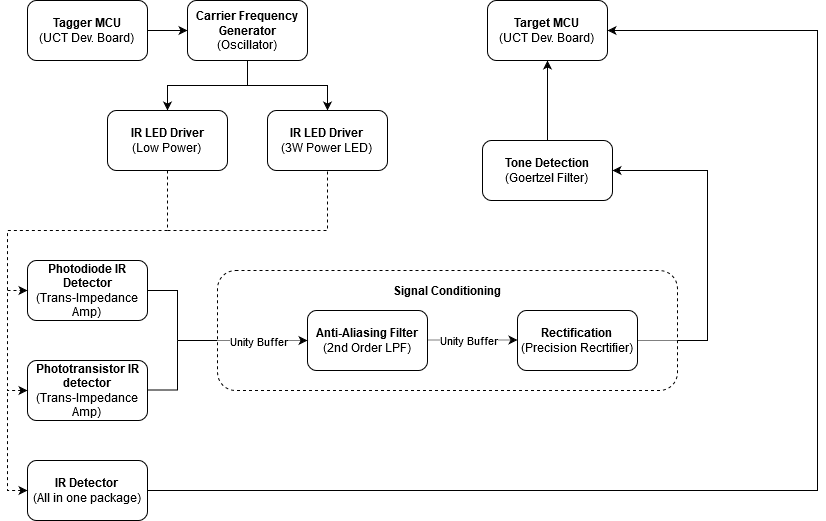

The diagram above was exported from draw.io. Its source (the exported page's mxGraphModel, read from the mxfile embedded in the PNG):
<mxGraphModel dx="1422" dy="763" grid="1" gridSize="10" guides="1" tooltips="1" connect="1" arrows="1" fold="1" page="1" pageScale="1" pageWidth="850" pageHeight="1100" math="0" shadow="0">
  <root>
    <mxCell id="0" />
    <mxCell id="1" parent="0" />
    <mxCell id="uc5iRVmBgQ_XqoSIN708-4" value="" style="rounded=1;whiteSpace=wrap;html=1;dashed=1;" vertex="1" parent="1">
      <mxGeometry x="230" y="350" width="460" height="120" as="geometry" />
    </mxCell>
    <mxCell id="EL8J1U6gTRaESC0L5m4n-10" style="edgeStyle=orthogonalEdgeStyle;rounded=0;orthogonalLoop=1;jettySize=auto;html=1;entryX=0;entryY=0.5;entryDx=0;entryDy=0;" parent="1" source="EL8J1U6gTRaESC0L5m4n-1" target="EL8J1U6gTRaESC0L5m4n-2" edge="1">
      <mxGeometry relative="1" as="geometry" />
    </mxCell>
    <mxCell id="EL8J1U6gTRaESC0L5m4n-1" value="&lt;div&gt;&lt;b&gt;Tagger MCU&lt;/b&gt;&lt;/div&gt;&lt;div&gt;(UCT Dev. Board)&lt;br&gt;&lt;/div&gt;" style="rounded=1;whiteSpace=wrap;html=1;" parent="1" vertex="1">
      <mxGeometry x="40" y="80" width="120" height="60" as="geometry" />
    </mxCell>
    <mxCell id="EL8J1U6gTRaESC0L5m4n-11" style="edgeStyle=orthogonalEdgeStyle;rounded=0;orthogonalLoop=1;jettySize=auto;html=1;entryX=0.5;entryY=0;entryDx=0;entryDy=0;" parent="1" source="EL8J1U6gTRaESC0L5m4n-2" target="EL8J1U6gTRaESC0L5m4n-3" edge="1">
      <mxGeometry relative="1" as="geometry" />
    </mxCell>
    <mxCell id="EL8J1U6gTRaESC0L5m4n-12" style="edgeStyle=orthogonalEdgeStyle;rounded=0;orthogonalLoop=1;jettySize=auto;html=1;" parent="1" source="EL8J1U6gTRaESC0L5m4n-2" target="EL8J1U6gTRaESC0L5m4n-4" edge="1">
      <mxGeometry relative="1" as="geometry" />
    </mxCell>
    <mxCell id="EL8J1U6gTRaESC0L5m4n-2" value="&lt;div&gt;&lt;b&gt;Carrier Frequency Generator&lt;/b&gt;&lt;/div&gt;&lt;div&gt;(Oscillator)&lt;br&gt;&lt;b&gt;&lt;/b&gt;&lt;/div&gt;" style="rounded=1;whiteSpace=wrap;html=1;" parent="1" vertex="1">
      <mxGeometry x="200" y="80" width="120" height="60" as="geometry" />
    </mxCell>
    <mxCell id="EL8J1U6gTRaESC0L5m4n-14" style="edgeStyle=orthogonalEdgeStyle;rounded=0;orthogonalLoop=1;jettySize=auto;html=1;dashed=1;endArrow=none;endFill=0;" parent="1" source="EL8J1U6gTRaESC0L5m4n-3" edge="1">
      <mxGeometry relative="1" as="geometry">
        <mxPoint x="100" y="310" as="targetPoint" />
        <Array as="points">
          <mxPoint x="180" y="310" />
        </Array>
      </mxGeometry>
    </mxCell>
    <mxCell id="EL8J1U6gTRaESC0L5m4n-3" value="&lt;div&gt;&lt;b&gt;IR LED Driver&lt;/b&gt;&lt;/div&gt;&lt;div&gt;(Low Power)&lt;br&gt;&lt;/div&gt;" style="rounded=1;whiteSpace=wrap;html=1;" parent="1" vertex="1">
      <mxGeometry x="120" y="190" width="120" height="60" as="geometry" />
    </mxCell>
    <mxCell id="EL8J1U6gTRaESC0L5m4n-4" value="&lt;div&gt;&lt;b&gt;IR LED Driver&lt;/b&gt;&lt;/div&gt;&lt;div&gt;(3W Power LED)&lt;br&gt;&lt;/div&gt;" style="rounded=1;whiteSpace=wrap;html=1;" parent="1" vertex="1">
      <mxGeometry x="280" y="190" width="120" height="60" as="geometry" />
    </mxCell>
    <mxCell id="EL8J1U6gTRaESC0L5m4n-5" value="&lt;div&gt;&lt;b&gt;Photodiode IR Detector&lt;/b&gt;&lt;/div&gt;&lt;div&gt;(Trans-Impedance Amp)&lt;br&gt;&lt;/div&gt;" style="rounded=1;whiteSpace=wrap;html=1;" parent="1" vertex="1">
      <mxGeometry x="40" y="340" width="120" height="60" as="geometry" />
    </mxCell>
    <mxCell id="EL8J1U6gTRaESC0L5m4n-19" style="edgeStyle=orthogonalEdgeStyle;rounded=0;orthogonalLoop=1;jettySize=auto;html=1;" parent="1" source="EL8J1U6gTRaESC0L5m4n-7" target="EL8J1U6gTRaESC0L5m4n-9" edge="1">
      <mxGeometry relative="1" as="geometry" />
    </mxCell>
    <mxCell id="EL8J1U6gTRaESC0L5m4n-7" value="&lt;div&gt;&lt;b&gt;Tone Detection&lt;/b&gt;&lt;/div&gt;&lt;div&gt;(Goertzel Filter)&lt;br&gt;&lt;/div&gt;" style="rounded=1;whiteSpace=wrap;html=1;" parent="1" vertex="1">
      <mxGeometry x="495" y="220" width="130" height="60" as="geometry" />
    </mxCell>
    <mxCell id="EL8J1U6gTRaESC0L5m4n-9" value="&lt;div&gt;&lt;b&gt;Target MCU&lt;/b&gt;&lt;/div&gt;&lt;div&gt;(UCT Dev. Board)&lt;br&gt;&lt;/div&gt;" style="rounded=1;whiteSpace=wrap;html=1;" parent="1" vertex="1">
      <mxGeometry x="500" y="80" width="120" height="60" as="geometry" />
    </mxCell>
    <mxCell id="EL8J1U6gTRaESC0L5m4n-20" value="&lt;div&gt;&lt;b&gt;Phototransistor IR detector&lt;/b&gt;&lt;/div&gt;&lt;div&gt;(Trans-Impedance Amp)&lt;br&gt;&lt;b&gt;&lt;/b&gt;&lt;/div&gt;" style="rounded=1;whiteSpace=wrap;html=1;" parent="1" vertex="1">
      <mxGeometry x="40" y="440" width="120" height="60" as="geometry" />
    </mxCell>
    <mxCell id="EL8J1U6gTRaESC0L5m4n-21" value="" style="endArrow=none;dashed=1;html=1;exitX=0;exitY=0.5;exitDx=0;exitDy=0;rounded=0;endFill=0;startArrow=classic;startFill=1;" parent="1" source="EL8J1U6gTRaESC0L5m4n-20" edge="1">
      <mxGeometry width="50" height="50" relative="1" as="geometry">
        <mxPoint x="20" y="590" as="sourcePoint" />
        <mxPoint x="100" y="310" as="targetPoint" />
        <Array as="points">
          <mxPoint x="20" y="470" />
          <mxPoint x="20" y="310" />
        </Array>
      </mxGeometry>
    </mxCell>
    <mxCell id="EL8J1U6gTRaESC0L5m4n-23" value="" style="endArrow=none;dashed=1;html=1;entryX=0.5;entryY=1;entryDx=0;entryDy=0;rounded=0;" parent="1" target="EL8J1U6gTRaESC0L5m4n-4" edge="1">
      <mxGeometry width="50" height="50" relative="1" as="geometry">
        <mxPoint x="180" y="310" as="sourcePoint" />
        <mxPoint x="370" y="280" as="targetPoint" />
        <Array as="points">
          <mxPoint x="340" y="310" />
        </Array>
      </mxGeometry>
    </mxCell>
    <mxCell id="EL8J1U6gTRaESC0L5m4n-24" value="" style="endArrow=classic;dashed=1;html=1;entryX=0;entryY=0.5;entryDx=0;entryDy=0;startArrow=none;startFill=0;endFill=1;" parent="1" target="EL8J1U6gTRaESC0L5m4n-5" edge="1">
      <mxGeometry width="50" height="50" relative="1" as="geometry">
        <mxPoint x="20" y="370" as="sourcePoint" />
        <mxPoint x="370" y="280" as="targetPoint" />
      </mxGeometry>
    </mxCell>
    <mxCell id="EL8J1U6gTRaESC0L5m4n-39" style="edgeStyle=orthogonalEdgeStyle;rounded=0;orthogonalLoop=1;jettySize=auto;html=1;entryX=1;entryY=0.5;entryDx=0;entryDy=0;startArrow=none;startFill=0;endArrow=classic;endFill=1;" parent="1" source="EL8J1U6gTRaESC0L5m4n-25" target="EL8J1U6gTRaESC0L5m4n-9" edge="1">
      <mxGeometry relative="1" as="geometry">
        <Array as="points">
          <mxPoint x="830" y="570" />
          <mxPoint x="830" y="110" />
        </Array>
      </mxGeometry>
    </mxCell>
    <mxCell id="EL8J1U6gTRaESC0L5m4n-25" value="&lt;div&gt;&lt;b&gt;IR Detector&lt;br&gt;&lt;/b&gt;&lt;/div&gt;&lt;div&gt;(All in one package)&lt;br&gt;&lt;b&gt;&lt;/b&gt;&lt;/div&gt;" style="rounded=1;whiteSpace=wrap;html=1;" parent="1" vertex="1">
      <mxGeometry x="40" y="540" width="120" height="60" as="geometry" />
    </mxCell>
    <mxCell id="EL8J1U6gTRaESC0L5m4n-26" value="" style="endArrow=none;dashed=1;html=1;exitX=0;exitY=0.5;exitDx=0;exitDy=0;rounded=0;startArrow=classic;startFill=1;" parent="1" source="EL8J1U6gTRaESC0L5m4n-25" edge="1">
      <mxGeometry width="50" height="50" relative="1" as="geometry">
        <mxPoint x="20" y="630" as="sourcePoint" />
        <mxPoint x="20" y="470" as="targetPoint" />
        <Array as="points">
          <mxPoint x="20" y="570" />
        </Array>
      </mxGeometry>
    </mxCell>
    <mxCell id="EL8J1U6gTRaESC0L5m4n-27" style="edgeStyle=orthogonalEdgeStyle;rounded=0;orthogonalLoop=1;jettySize=auto;html=1;endArrow=none;endFill=0;" parent="1" source="EL8J1U6gTRaESC0L5m4n-5" edge="1">
      <mxGeometry relative="1" as="geometry">
        <mxPoint x="160" y="370" as="sourcePoint" />
        <mxPoint x="190" y="420" as="targetPoint" />
      </mxGeometry>
    </mxCell>
    <mxCell id="EL8J1U6gTRaESC0L5m4n-38" style="edgeStyle=orthogonalEdgeStyle;rounded=0;orthogonalLoop=1;jettySize=auto;html=1;endArrow=none;endFill=0;" parent="1" edge="1">
      <mxGeometry relative="1" as="geometry">
        <mxPoint x="160" y="469.5" as="sourcePoint" />
        <mxPoint x="190" y="420" as="targetPoint" />
      </mxGeometry>
    </mxCell>
    <mxCell id="uc5iRVmBgQ_XqoSIN708-1" value="&lt;div&gt;&lt;b&gt;Anti-Aliasing Filter&lt;/b&gt;&lt;/div&gt;&lt;div&gt;(2nd Order LPF)&lt;br&gt;&lt;/div&gt;" style="rounded=1;whiteSpace=wrap;html=1;" vertex="1" parent="1">
      <mxGeometry x="320" y="390" width="120" height="60" as="geometry" />
    </mxCell>
    <mxCell id="uc5iRVmBgQ_XqoSIN708-2" value="&lt;div&gt;&lt;b&gt;Rectification&lt;/b&gt;&lt;br&gt;&lt;/div&gt;&lt;div&gt;(Precision Recrtifier)&lt;br&gt;&lt;b&gt;&lt;/b&gt;&lt;/div&gt;" style="rounded=1;whiteSpace=wrap;html=1;" vertex="1" parent="1">
      <mxGeometry x="530" y="390" width="120" height="60" as="geometry" />
    </mxCell>
    <mxCell id="uc5iRVmBgQ_XqoSIN708-3" value="" style="endArrow=none;html=1;endFill=0;" edge="1" parent="1">
      <mxGeometry width="50" height="50" relative="1" as="geometry">
        <mxPoint x="190" y="420" as="sourcePoint" />
        <mxPoint x="230" y="420" as="targetPoint" />
      </mxGeometry>
    </mxCell>
    <mxCell id="uc5iRVmBgQ_XqoSIN708-5" value="" style="endArrow=classic;html=1;entryX=0;entryY=0.5;entryDx=0;entryDy=0;dashed=1;dashPattern=1 1;" edge="1" parent="1" target="uc5iRVmBgQ_XqoSIN708-1">
      <mxGeometry width="50" height="50" relative="1" as="geometry">
        <mxPoint x="231" y="420" as="sourcePoint" />
        <mxPoint x="420" y="360" as="targetPoint" />
      </mxGeometry>
    </mxCell>
    <mxCell id="uc5iRVmBgQ_XqoSIN708-6" value="Unity Buffer" style="edgeLabel;html=1;align=center;verticalAlign=middle;resizable=0;points=[];" vertex="1" connectable="0" parent="uc5iRVmBgQ_XqoSIN708-5">
      <mxGeometry x="0.4889" y="-4" relative="1" as="geometry">
        <mxPoint x="-27" y="-4" as="offset" />
      </mxGeometry>
    </mxCell>
    <mxCell id="uc5iRVmBgQ_XqoSIN708-7" value="" style="endArrow=classic;html=1;exitX=0;exitY=0.5;exitDx=0;exitDy=0;entryX=0;entryY=0.5;entryDx=0;entryDy=0;dashed=1;dashPattern=1 1;" edge="1" parent="1">
      <mxGeometry width="50" height="50" relative="1" as="geometry">
        <mxPoint x="440" y="419.5" as="sourcePoint" />
        <mxPoint x="530" y="419.5" as="targetPoint" />
      </mxGeometry>
    </mxCell>
    <mxCell id="uc5iRVmBgQ_XqoSIN708-8" value="Unity Buffer" style="edgeLabel;html=1;align=center;verticalAlign=middle;resizable=0;points=[];" vertex="1" connectable="0" parent="uc5iRVmBgQ_XqoSIN708-7">
      <mxGeometry x="0.4889" y="-4" relative="1" as="geometry">
        <mxPoint x="-27" y="-4" as="offset" />
      </mxGeometry>
    </mxCell>
    <mxCell id="uc5iRVmBgQ_XqoSIN708-9" value="" style="endArrow=none;html=1;exitX=1;exitY=0.5;exitDx=0;exitDy=0;dashed=1;dashPattern=1 1;endFill=0;entryX=0.998;entryY=0.583;entryDx=0;entryDy=0;entryPerimeter=0;" edge="1" parent="1" source="uc5iRVmBgQ_XqoSIN708-2" target="uc5iRVmBgQ_XqoSIN708-4">
      <mxGeometry width="50" height="50" relative="1" as="geometry">
        <mxPoint x="650" y="419.5" as="sourcePoint" />
        <mxPoint x="670" y="420" as="targetPoint" />
      </mxGeometry>
    </mxCell>
    <mxCell id="uc5iRVmBgQ_XqoSIN708-11" value="&lt;b&gt;Signal Conditioning&lt;/b&gt;" style="text;html=1;strokeColor=none;fillColor=none;align=center;verticalAlign=middle;whiteSpace=wrap;rounded=0;dashed=1;" vertex="1" parent="1">
      <mxGeometry x="400" y="360" width="120" height="20" as="geometry" />
    </mxCell>
    <mxCell id="uc5iRVmBgQ_XqoSIN708-14" value="" style="endArrow=classic;html=1;entryX=1;entryY=0.5;entryDx=0;entryDy=0;rounded=0;" edge="1" parent="1" target="EL8J1U6gTRaESC0L5m4n-7">
      <mxGeometry width="50" height="50" relative="1" as="geometry">
        <mxPoint x="690" y="420" as="sourcePoint" />
        <mxPoint x="470" y="270" as="targetPoint" />
        <Array as="points">
          <mxPoint x="720" y="420" />
          <mxPoint x="720" y="300" />
          <mxPoint x="720" y="250" />
        </Array>
      </mxGeometry>
    </mxCell>
  </root>
</mxGraphModel>